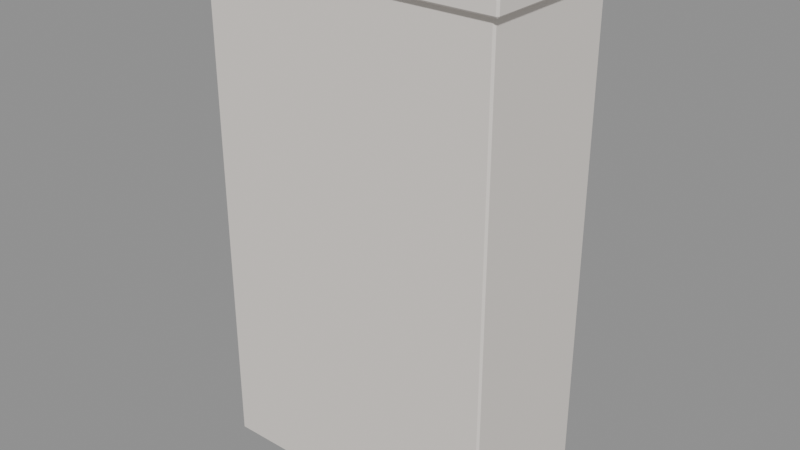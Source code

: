 # Source: MOV_Guarda_Espelho_v01.blend  (saved by Blender 4.2.66; exported with 4.5.12 LTS)
import bpy
from mathutils import Matrix  # noqa: F401  (used for matrix-valued properties, if any)

bpy.ops.wm.read_factory_settings(use_empty=True)
scene = bpy.context.scene
scene.name = 'Scene'

# ---- materials (node trees are filled in below, after node groups)
mat_polyroom_pbr = bpy.data.materials.new('Polyroom_PBR')

# ---- material node trees
mat_polyroom_pbr.use_nodes = True; mat_polyroom_pbr.node_tree.nodes.clear()
_N = mat_polyroom_pbr.node_tree.nodes; _L = mat_polyroom_pbr.node_tree.links
n0 = _N.new('ShaderNodeBsdfPrincipled'); n0.name = 'Principled BSDF'; n0.location = (10, 300)
n0.inputs[2].default_value = 0.8
n1 = _N.new('ShaderNodeOutputMaterial'); n1.name = 'Material Output'; n1.location = (300, 300)
n2 = _N.new('ShaderNodeAttribute'); n2.name = 'Attribute'; n2.location = (0, 0)
n2.attribute_name = 'Color'
_L.new(n0.outputs[0], n1.inputs[0])
_L.new(n2.outputs[0], n0.inputs[0])
n1.is_active_output = True

# ---- meshes
me_mov_guarda_espelho_v01 = bpy.data.meshes.new('MOV_Guarda_Espelho_v01')
me_mov_guarda_espelho_v01.from_pydata([(-0.5925, -0.3, 0.0), (-0.5925, -0.3075, 0.0075), (-0.6, -0.3, 0.0075), (-0.5925, -0.3075, 1.993), (-0.5925, -0.3, 2.0), (-0.6, -0.3, 1.993), (-0.5925, 0.285, 0.0), (-0.6, 0.285, 0.0075), (-0.5925, 0.2925, 0.0075), (-0.5925, 0.285, 2.0), (-0.5925, 0.2925, 1.993), (-0.6, 0.285, 1.993), (0.5925, -0.3, 0.0), (0.6, -0.3, 0.0075), (0.5925, -0.3075, 0.0075), (0.5925, -0.3, 2.0), (0.5925, -0.3075, 1.993), (0.6, -0.3, 1.993), (0.5925, 0.285, 0.0), (0.5925, 0.2925, 0.0075), (0.6, 0.285, 0.0075), (0.5925, 0.285, 2.0), (0.6, 0.285, 1.993), (0.5925, 0.2925, 1.993), (-0.5675, 0.3, 0.05), (-0.5675, 0.2925, 0.0575), (-0.575, 0.3, 0.0575), (-0.5675, 0.2925, 1.943), (-0.5675, 0.3, 1.95), (-0.575, 0.3, 1.943), (-0.5675, 0.305, 0.05), (-0.575, 0.305, 0.0575), (-0.5675, 0.3125, 0.0575), (-0.5675, 0.305, 1.95), (-0.5675, 0.3125, 1.943), (-0.575, 0.305, 1.943), (-0.0125, 0.3, 0.05), (-0.005, 0.3, 0.0575), (-0.0125, 0.2925, 0.0575), (-0.0125, 0.3, 1.95), (-0.0125, 0.2925, 1.943), (-0.005, 0.3, 1.943), (-0.0125, 0.305, 0.05), (-0.0125, 0.3125, 0.0575), (-0.005, 0.305, 0.0575), (-0.0125, 0.305, 1.95), (-0.005, 0.305, 1.943), (-0.0125, 0.3125, 1.943), (-0.0655, 0.315, 0.9), (-0.0655, 0.3075, 0.9075), (-0.073, 0.315, 0.9075), (-0.0655, 0.3075, 1.093), (-0.0655, 0.315, 1.1), (-0.073, 0.315, 1.093), (-0.0655, 0.33, 0.9), (-0.073, 0.33, 0.9075), (-0.0655, 0.3375, 0.9075), (-0.0655, 0.33, 1.1), (-0.0655, 0.3375, 1.093), (-0.073, 0.33, 1.093), (-0.0505, 0.315, 0.9), (-0.043, 0.315, 0.9075), (-0.0505, 0.3075, 0.9075), (-0.0505, 0.315, 1.1), (-0.0505, 0.3075, 1.093), (-0.043, 0.315, 1.093), (-0.0505, 0.33, 0.9), (-0.0505, 0.3375, 0.9075), (-0.043, 0.33, 0.9075), (-0.0505, 0.33, 1.1), (-0.043, 0.33, 1.093), (-0.0505, 0.3375, 1.093), (0.0125, 0.3, 0.05), (0.0125, 0.2925, 0.0575), (0.005, 0.3, 0.0575), (0.0125, 0.2925, 1.943), (0.0125, 0.3, 1.95), (0.005, 0.3, 1.943), (0.0125, 0.305, 0.05), (0.005, 0.305, 0.0575), (0.0125, 0.3125, 0.0575), (0.0125, 0.305, 1.95), (0.0125, 0.3125, 1.943), (0.005, 0.305, 1.943), (0.5675, 0.3, 0.05), (0.575, 0.3, 0.0575), (0.5675, 0.2925, 0.0575), (0.5675, 0.3, 1.95), (0.5675, 0.2925, 1.943), (0.575, 0.3, 1.943), (0.5675, 0.305, 0.05), (0.5675, 0.3125, 0.0575), (0.575, 0.305, 0.0575), (0.5675, 0.305, 1.95), (0.575, 0.305, 1.943), (0.5675, 0.3125, 1.943), (0.0505, 0.315, 0.9), (0.0505, 0.3075, 0.9075), (0.043, 0.315, 0.9075), (0.0505, 0.3075, 1.093), (0.0505, 0.315, 1.1), (0.043, 0.315, 1.093), (0.0505, 0.33, 0.9), (0.043, 0.33, 0.9075), (0.0505, 0.3375, 0.9075), (0.0505, 0.33, 1.1), (0.0505, 0.3375, 1.093), (0.043, 0.33, 1.093), (0.0655, 0.315, 0.9), (0.073, 0.315, 0.9075), (0.0655, 0.3075, 0.9075), (0.0655, 0.315, 1.1), (0.0655, 0.3075, 1.093), (0.073, 0.315, 1.093), (0.0655, 0.33, 0.9), (0.0655, 0.3375, 0.9075), (0.073, 0.33, 0.9075), (0.0655, 0.33, 1.1), (0.073, 0.33, 1.093), (0.0655, 0.3375, 1.093), (-0.6225, -0.33, 2.0), (-0.6225, -0.3375, 2.007), (-0.63, -0.33, 2.007), (-0.6225, -0.3375, 2.053), (-0.6225, -0.33, 2.06), (-0.63, -0.33, 2.053), (-0.6225, 0.315, 2.0), (-0.63, 0.315, 2.007), (-0.6225, 0.3225, 2.007), (-0.6225, 0.315, 2.06), (-0.6225, 0.3225, 2.053), (-0.63, 0.315, 2.053), (0.6225, -0.33, 2.0), (0.63, -0.33, 2.007), (0.6225, -0.3375, 2.007), (0.6225, -0.33, 2.06), (0.6225, -0.3375, 2.053), (0.63, -0.33, 2.053), (0.6225, 0.315, 2.0), (0.6225, 0.3225, 2.007), (0.63, 0.315, 2.007), (0.6225, 0.315, 2.06), (0.63, 0.315, 2.053), (0.6225, 0.3225, 2.053), (-0.5425, -0.25, 0.0), (-0.5425, -0.2575, 0.0075), (-0.55, -0.25, 0.0075), (-0.5425, -0.2575, 0.1125), (-0.5425, -0.25, 0.12), (-0.55, -0.25, 0.1125), (-0.5425, 0.235, 0.0), (-0.55, 0.235, 0.0075), (-0.5425, 0.2425, 0.0075), (-0.5425, 0.235, 0.12), (-0.5425, 0.2425, 0.1125), (-0.55, 0.235, 0.1125), (0.5425, -0.25, 0.0), (0.55, -0.25, 0.0075), (0.5425, -0.2575, 0.0075), (0.5425, -0.25, 0.12), (0.5425, -0.2575, 0.1125), (0.55, -0.25, 0.1125), (0.5425, 0.235, 0.0), (0.5425, 0.2425, 0.0075), (0.55, 0.235, 0.0075), (0.5425, 0.235, 0.12), (0.55, 0.235, 0.1125), (0.5425, 0.2425, 0.1125), (0.0975, 0.3175, 0.4), (0.0975, 0.31, 0.4075), (0.09, 0.3175, 0.4075), (0.0975, 0.31, 1.593), (0.0975, 0.3175, 1.6), (0.09, 0.3175, 1.593), (0.0975, 0.3175, 0.4), (0.09, 0.3175, 0.4075), (0.0975, 0.325, 0.4075), (0.0975, 0.3175, 1.6), (0.0975, 0.325, 1.593), (0.09, 0.3175, 1.593), (0.4825, 0.3175, 0.4), (0.49, 0.3175, 0.4075), (0.4825, 0.31, 0.4075), (0.4825, 0.3175, 1.6), (0.4825, 0.31, 1.593), (0.49, 0.3175, 1.593), (0.4825, 0.3175, 0.4), (0.4825, 0.325, 0.4075), (0.49, 0.3175, 0.4075), (0.4825, 0.3175, 1.6), (0.49, 0.3175, 1.593), (0.4825, 0.325, 1.593)], [], [(14, 16, 3, 1), (20, 22, 17, 13), (30, 42, 36, 24), (21, 9, 4, 15), (2, 5, 11, 7), (8, 10, 23, 19), (38, 40, 27, 25), (44, 46, 41, 37), (54, 66, 60, 48), (45, 33, 28, 39), (26, 29, 35, 31), (32, 34, 47, 43), (62, 64, 51, 49), (68, 70, 65, 61), (78, 90, 84, 72), (69, 57, 52, 63), (50, 53, 59, 55), (56, 58, 71, 67), (86, 88, 75, 73), (92, 94, 89, 85), (102, 114, 108, 96), (93, 81, 76, 87), (74, 77, 83, 79), (80, 82, 95, 91), (110, 112, 99, 97), (116, 118, 113, 109), (126, 138, 132, 120), (117, 105, 100, 111), (98, 101, 107, 103), (104, 106, 119, 115), (134, 136, 123, 121), (140, 142, 137, 133), (150, 162, 156, 144), (141, 129, 124, 135), (122, 125, 131, 127), (128, 130, 143, 139), (158, 160, 147, 145), (164, 166, 161, 157), (174, 186, 180, 168), (165, 153, 148, 159), (146, 149, 155, 151), (152, 154, 167, 163), (182, 184, 171, 169), (188, 190, 185, 181), (189, 177, 172, 183), (170, 173, 179, 175), (176, 178, 191, 187), (0, 1, 2), (3, 4, 5), (6, 7, 8), (9, 10, 11), (12, 13, 14), (15, 16, 17), (18, 19, 20), (21, 22, 23), (24, 25, 26), (27, 28, 29), (30, 31, 32), (33, 34, 35), (36, 37, 38), (39, 40, 41), (42, 43, 44), (45, 46, 47), (48, 49, 50), (51, 52, 53), (54, 55, 56), (57, 58, 59), (60, 61, 62), (63, 64, 65), (66, 67, 68), (69, 70, 71), (72, 73, 74), (75, 76, 77), (78, 79, 80), (81, 82, 83), (84, 85, 86), (87, 88, 89), (90, 91, 92), (93, 94, 95), (96, 97, 98), (99, 100, 101), (102, 103, 104), (105, 106, 107), (108, 109, 110), (111, 112, 113), (114, 115, 116), (117, 118, 119), (120, 121, 122), (123, 124, 125), (126, 127, 128), (129, 130, 131), (132, 133, 134), (135, 136, 137), (138, 139, 140), (141, 142, 143), (144, 145, 146), (147, 148, 149), (150, 151, 152), (153, 154, 155), (156, 157, 158), (159, 160, 161), (162, 163, 164), (165, 166, 167), (168, 169, 170), (171, 172, 173), (174, 175, 176), (177, 178, 179), (180, 181, 182), (183, 184, 185), (186, 187, 188), (189, 190, 191), (6, 0, 2, 7), (1, 3, 5, 2), (4, 9, 11, 5), (10, 8, 7, 11), (18, 6, 8, 19), (9, 21, 23, 10), (22, 20, 19, 23), (12, 18, 20, 13), (21, 15, 17, 22), (16, 14, 13, 17), (0, 12, 14, 1), (15, 4, 3, 16), (30, 24, 26, 31), (25, 27, 29, 26), (28, 33, 35, 29), (34, 32, 31, 35), (42, 30, 32, 43), (33, 45, 47, 34), (46, 44, 43, 47), (36, 42, 44, 37), (45, 39, 41, 46), (40, 38, 37, 41), (24, 36, 38, 25), (39, 28, 27, 40), (54, 48, 50, 55), (49, 51, 53, 50), (52, 57, 59, 53), (58, 56, 55, 59), (66, 54, 56, 67), (57, 69, 71, 58), (70, 68, 67, 71), (60, 66, 68, 61), (69, 63, 65, 70), (64, 62, 61, 65), (48, 60, 62, 49), (63, 52, 51, 64), (78, 72, 74, 79), (73, 75, 77, 74), (76, 81, 83, 77), (82, 80, 79, 83), (90, 78, 80, 91), (81, 93, 95, 82), (94, 92, 91, 95), (84, 90, 92, 85), (93, 87, 89, 94), (88, 86, 85, 89), (72, 84, 86, 73), (87, 76, 75, 88), (102, 96, 98, 103), (97, 99, 101, 98), (100, 105, 107, 101), (106, 104, 103, 107), (114, 102, 104, 115), (105, 117, 119, 106), (118, 116, 115, 119), (108, 114, 116, 109), (117, 111, 113, 118), (112, 110, 109, 113), (96, 108, 110, 97), (111, 100, 99, 112), (126, 120, 122, 127), (121, 123, 125, 122), (124, 129, 131, 125), (130, 128, 127, 131), (138, 126, 128, 139), (129, 141, 143, 130), (142, 140, 139, 143), (132, 138, 140, 133), (141, 135, 137, 142), (136, 134, 133, 137), (120, 132, 134, 121), (135, 124, 123, 136), (150, 144, 146, 151), (145, 147, 149, 146), (148, 153, 155, 149), (154, 152, 151, 155), (162, 150, 152, 163), (153, 165, 167, 154), (166, 164, 163, 167), (156, 162, 164, 157), (165, 159, 161, 166), (160, 158, 157, 161), (144, 156, 158, 145), (159, 148, 147, 160), (174, 168, 170, 175), (169, 171, 173, 170), (172, 177, 179, 173), (178, 176, 175, 179), (186, 174, 176, 187), (177, 189, 191, 178), (190, 188, 187, 191), (180, 186, 188, 181), (189, 183, 185, 190), (184, 182, 181, 185), (168, 180, 182, 169), (183, 172, 171, 184), (6, 18, 12, 0)])
_uv = me_mov_guarda_espelho_v01.uv_layers.new(name='UVMap')
_uv.uv.foreach_set('vector', [0.3269, 0.5186, 0.3269, 0.007204, 0.6321, 0.007204, 0.6321, 0.5186, 0.3144, 0.5186, 0.3144, 0.007204, 0.3144, 0.007204, 0.3144, 0.5186, 0.6466, 0.4947, 0.7895, 0.4947, 0.7895, 0.4947, 0.6466, 0.4947, 0.3125, 0.005272, 0.007204, 0.005272, 0.007204, 0.005272, 0.3125, 0.005272, 0.005272, 0.5186, 0.005272, 0.007204, 0.005272, 0.007204, 0.005272, 0.5186, 0.007204, 0.5186, 0.007204, 0.007204, 0.3125, 0.007204, 0.3125, 0.5186, 0.8039, 0.4928, 0.8039, 0.007204, 0.9469, 0.007204, 0.9469, 0.4928, 0.7915, 0.4928, 0.7915, 0.007204, 0.7915, 0.007204, 0.7915, 0.4928, 0.3693, 0.5826, 0.3732, 0.5826, 0.3732, 0.5826, 0.3693, 0.5826, 0.7895, 0.005272, 0.6466, 0.005272, 0.6466, 0.005272, 0.7895, 0.005272, 0.6446, 0.4928, 0.6446, 0.007204, 0.6446, 0.007204, 0.6446, 0.4928, 0.6466, 0.4928, 0.6466, 0.007204, 0.7895, 0.007204, 0.7895, 0.4928, 0.3876, 0.5806, 0.3876, 0.533, 0.3914, 0.533, 0.3914, 0.5806, 0.3751, 0.5806, 0.3751, 0.533, 0.3751, 0.533, 0.3751, 0.5806, 0.6466, 0.9947, 0.7895, 0.9947, 0.7895, 0.9947, 0.6466, 0.9947, 0.3732, 0.531, 0.3693, 0.531, 0.3693, 0.531, 0.3732, 0.531, 0.3674, 0.5806, 0.3674, 0.533, 0.3674, 0.533, 0.3674, 0.5806, 0.3693, 0.5806, 0.3693, 0.533, 0.3732, 0.533, 0.3732, 0.5806, 0.8039, 0.9928, 0.8039, 0.5072, 0.9469, 0.5072, 0.9469, 0.9928, 0.7915, 0.9928, 0.7915, 0.5072, 0.7915, 0.5072, 0.7915, 0.9928, 0.4058, 0.5826, 0.4097, 0.5826, 0.4097, 0.5826, 0.4058, 0.5826, 0.7895, 0.5053, 0.6466, 0.5053, 0.6466, 0.5053, 0.7895, 0.5053, 0.6446, 0.9928, 0.6446, 0.5072, 0.6446, 0.5072, 0.6446, 0.9928, 0.6466, 0.9928, 0.6466, 0.5072, 0.7895, 0.5072, 0.7895, 0.9928, 0.4241, 0.5806, 0.4241, 0.533, 0.428, 0.533, 0.428, 0.5806, 0.4116, 0.5806, 0.4116, 0.533, 0.4116, 0.533, 0.4116, 0.5806, 0.3308, 0.8537, 0.3308, 0.533, 0.3308, 0.533, 0.3308, 0.8537, 0.4097, 0.531, 0.4058, 0.531, 0.4058, 0.531, 0.4097, 0.531, 0.4039, 0.5806, 0.4039, 0.533, 0.4039, 0.533, 0.4039, 0.5806, 0.4058, 0.5806, 0.4058, 0.533, 0.4097, 0.533, 0.4097, 0.5806, 0.3549, 0.8537, 0.3433, 0.8537, 0.3433, 0.533, 0.3549, 0.533, 0.3289, 0.531, 0.3173, 0.531, 0.3173, 0.531, 0.3289, 0.531, 0.2634, 0.8125, 0.2634, 0.533, 0.2634, 0.533, 0.2634, 0.8125, 0.3154, 0.533, 0.3154, 0.8537, 0.3154, 0.8537, 0.3154, 0.533, 0.3289, 0.8556, 0.3173, 0.8556, 0.3173, 0.8556, 0.3289, 0.8556, 0.3289, 0.8537, 0.3173, 0.8537, 0.3173, 0.533, 0.3289, 0.533, 0.3029, 0.8125, 0.2758, 0.8125, 0.2758, 0.533, 0.3029, 0.533, 0.2614, 0.531, 0.2344, 0.531, 0.2344, 0.531, 0.2614, 0.531, 0.007204, 0.8402, 0.1064, 0.8402, 0.1064, 0.8402, 0.007204, 0.8402, 0.2324, 0.533, 0.2324, 0.8125, 0.2324, 0.8125, 0.2324, 0.533, 0.2614, 0.8144, 0.2344, 0.8144, 0.2344, 0.8144, 0.2614, 0.8144, 0.2614, 0.8125, 0.2344, 0.8125, 0.2344, 0.533, 0.2614, 0.533, 0.1208, 0.8382, 0.1208, 0.533, 0.22, 0.533, 0.22, 0.8382, 0.1083, 0.8382, 0.1083, 0.533, 0.1083, 0.533, 0.1083, 0.8382, 0.1064, 0.531, 0.007204, 0.531, 0.007204, 0.531, 0.1064, 0.531, 0.005272, 0.8382, 0.005272, 0.533, 0.005272, 0.533, 0.005272, 0.8382, 0.007204, 0.8382, 0.007204, 0.533, 0.1064, 0.533, 0.1064, 0.8382, 0.6321, 0.5205, 0.6321, 0.5186, 0.6341, 0.5186, 0.6321, 0.007204, 0.6321, 0.005272, 0.6341, 0.007204, 0.007204, 0.5205, 0.005272, 0.5186, 0.007204, 0.5186, 0.007204, 0.005272, 0.007204, 0.007204, 0.005272, 0.007204, 0.3125, 0.5205, 0.3144, 0.5205, 0.3125, 0.5205, 0.3269, 0.005272, 0.3269, 0.007204, 0.3249, 0.007204, 0.3125, 0.5205, 0.3125, 0.5186, 0.3144, 0.5186, 0.3125, 0.005272, 0.3144, 0.007204, 0.3125, 0.007204, 0.6466, 0.4947, 0.6466, 0.4947, 0.6446, 0.4947, 0.6466, 0.005272, 0.6466, 0.005272, 0.6446, 0.005272, 0.6466, 0.4947, 0.6446, 0.4928, 0.6466, 0.4928, 0.6466, 0.005272, 0.6466, 0.007204, 0.6446, 0.007204, 0.7895, 0.4947, 0.7915, 0.4947, 0.7895, 0.4947, 0.7895, 0.005272, 0.7895, 0.005272, 0.7915, 0.005272, 0.7895, 0.4947, 0.7895, 0.4928, 0.7915, 0.4928, 0.7895, 0.005272, 0.7915, 0.007204, 0.7895, 0.007204, 0.3693, 0.5826, 0.3693, 0.5826, 0.3674, 0.5826, 0.3693, 0.531, 0.3693, 0.531, 0.3674, 0.531, 0.3693, 0.5826, 0.3674, 0.5806, 0.3693, 0.5806, 0.3693, 0.531, 0.3693, 0.533, 0.3674, 0.533, 0.3732, 0.5826, 0.3751, 0.5826, 0.3732, 0.5826, 0.3732, 0.531, 0.3732, 0.531, 0.3751, 0.531, 0.3732, 0.5826, 0.3732, 0.5806, 0.3751, 0.5806, 0.3732, 0.531, 0.3751, 0.533, 0.3732, 0.533, 0.6466, 0.9947, 0.6466, 0.9947, 0.6446, 0.9947, 0.6466, 0.5053, 0.6466, 0.5053, 0.6446, 0.5053, 0.6466, 0.9947, 0.6446, 0.9928, 0.6466, 0.9928, 0.6466, 0.5053, 0.6466, 0.5072, 0.6446, 0.5072, 0.7895, 0.9947, 0.7915, 0.9947, 0.7895, 0.9947, 0.7895, 0.5053, 0.7895, 0.5053, 0.7915, 0.5053, 0.7895, 0.9947, 0.7895, 0.9928, 0.7915, 0.9928, 0.7895, 0.5053, 0.7915, 0.5072, 0.7895, 0.5072, 0.4058, 0.5826, 0.4058, 0.5826, 0.4039, 0.5826, 0.4058, 0.531, 0.4058, 0.531, 0.4039, 0.531, 0.4058, 0.5826, 0.4039, 0.5806, 0.4058, 0.5806, 0.4058, 0.531, 0.4058, 0.533, 0.4039, 0.533, 0.4097, 0.5826, 0.4116, 0.5826, 0.4097, 0.5826, 0.4097, 0.531, 0.4097, 0.531, 0.4116, 0.531, 0.4097, 0.5826, 0.4097, 0.5806, 0.4116, 0.5806, 0.4097, 0.531, 0.4116, 0.533, 0.4097, 0.533, 0.3308, 0.8537, 0.3308, 0.8537, 0.3308, 0.8556, 0.3154, 0.8537, 0.3154, 0.8537, 0.3154, 0.8556, 0.3308, 0.8537, 0.3289, 0.8556, 0.3289, 0.8537, 0.3154, 0.8537, 0.3173, 0.8537, 0.3173, 0.8556, 0.3308, 0.533, 0.3308, 0.531, 0.3308, 0.533, 0.3154, 0.533, 0.3154, 0.533, 0.3154, 0.531, 0.3308, 0.533, 0.3289, 0.533, 0.3289, 0.531, 0.3154, 0.533, 0.3173, 0.531, 0.3173, 0.533, 0.2634, 0.8125, 0.2634, 0.8125, 0.2634, 0.8144, 0.2324, 0.8125, 0.2324, 0.8125, 0.2324, 0.8144, 0.2634, 0.8125, 0.2614, 0.8144, 0.2614, 0.8125, 0.2324, 0.8125, 0.2344, 0.8125, 0.2344, 0.8144, 0.2634, 0.533, 0.2634, 0.531, 0.2634, 0.533, 0.2324, 0.533, 0.2324, 0.533, 0.2324, 0.531, 0.2634, 0.533, 0.2614, 0.533, 0.2614, 0.531, 0.2324, 0.533, 0.2344, 0.531, 0.2344, 0.533, 0.007204, 0.8402, 0.007204, 0.8402, 0.005272, 0.8402, 0.007204, 0.531, 0.007204, 0.531, 0.005272, 0.531, 0.007204, 0.8402, 0.005272, 0.8382, 0.007204, 0.8382, 0.007204, 0.531, 0.007204, 0.533, 0.005272, 0.533, 0.1064, 0.8402, 0.1083, 0.8402, 0.1064, 0.8402, 0.1064, 0.531, 0.1064, 0.531, 0.1083, 0.531, 0.1064, 0.8402, 0.1064, 0.8382, 0.1083, 0.8382, 0.1064, 0.531, 0.1083, 0.533, 0.1064, 0.533, 0.007204, 0.5205, 0.007204, 0.5205, 0.005272, 0.5186, 0.005272, 0.5186, 0.6321, 0.5186, 0.6321, 0.007204, 0.6341, 0.007204, 0.6341, 0.5186, 0.007204, 0.005272, 0.007204, 0.005272, 0.005272, 0.007204, 0.005272, 0.007204, 0.007204, 0.007204, 0.007204, 0.5186, 0.005272, 0.5186, 0.005272, 0.007204, 0.3125, 0.5205, 0.007204, 0.5205, 0.007204, 0.5186, 0.3125, 0.5186, 0.007204, 0.005272, 0.3125, 0.005272, 0.3125, 0.007204, 0.007204, 0.007204, 0.3144, 0.007204, 0.3144, 0.5186, 0.3125, 0.5186, 0.3125, 0.007204, 0.3125, 0.5205, 0.3125, 0.5205, 0.3144, 0.5186, 0.3144, 0.5186, 0.3125, 0.005272, 0.3125, 0.005272, 0.3144, 0.007204, 0.3144, 0.007204, 0.3269, 0.007204, 0.3269, 0.5186, 0.3249, 0.5186, 0.3249, 0.007204, 0.6321, 0.5205, 0.3269, 0.5205, 0.3269, 0.5186, 0.6321, 0.5186, 0.3269, 0.005272, 0.6321, 0.005272, 0.6321, 0.007204, 0.3269, 0.007204, 0.6466, 0.4947, 0.6466, 0.4947, 0.6446, 0.4928, 0.6446, 0.4928, 0.6446, 0.4928, 0.6446, 0.007204, 0.6446, 0.007204, 0.6446, 0.4928, 0.6466, 0.005272, 0.6466, 0.005272, 0.6446, 0.007204, 0.6446, 0.007204, 0.6466, 0.007204, 0.6466, 0.4928, 0.6446, 0.4928, 0.6446, 0.007204, 0.7895, 0.4947, 0.6466, 0.4947, 0.6466, 0.4928, 0.7895, 0.4928, 0.6466, 0.005272, 0.7895, 0.005272, 0.7895, 0.007204, 0.6466, 0.007204, 0.7915, 0.007204, 0.7915, 0.4928, 0.7895, 0.4928, 0.7895, 0.007204, 0.7895, 0.4947, 0.7895, 0.4947, 0.7915, 0.4928, 0.7915, 0.4928, 0.7895, 0.005272, 0.7895, 0.005272, 0.7915, 0.007204, 0.7915, 0.007204, 0.7915, 0.007204, 0.7915, 0.4928, 0.7915, 0.4928, 0.7915, 0.007204, 0.6466, 0.4947, 0.7895, 0.4947, 0.7895, 0.4947, 0.6466, 0.4947, 0.7895, 0.005272, 0.6466, 0.005272, 0.6466, 0.005272, 0.7895, 0.005272, 0.3693, 0.5826, 0.3693, 0.5826, 0.3674, 0.5806, 0.3674, 0.5806, 0.3674, 0.5806, 0.3674, 0.533, 0.3674, 0.533, 0.3674, 0.5806, 0.3693, 0.531, 0.3693, 0.531, 0.3674, 0.533, 0.3674, 0.533, 0.3693, 0.533, 0.3693, 0.5806, 0.3674, 0.5806, 0.3674, 0.533, 0.3732, 0.5826, 0.3693, 0.5826, 0.3693, 0.5806, 0.3732, 0.5806, 0.3693, 0.531, 0.3732, 0.531, 0.3732, 0.533, 0.3693, 0.533, 0.3751, 0.533, 0.3751, 0.5806, 0.3732, 0.5806, 0.3732, 0.533, 0.3732, 0.5826, 0.3732, 0.5826, 0.3751, 0.5806, 0.3751, 0.5806, 0.3732, 0.531, 0.3732, 0.531, 0.3751, 0.533, 0.3751, 0.533, 0.3751, 0.533, 0.3751, 0.5806, 0.3751, 0.5806, 0.3751, 0.533, 0.3693, 0.5826, 0.3732, 0.5826, 0.3732, 0.5826, 0.3693, 0.5826, 0.3732, 0.531, 0.3693, 0.531, 0.3693, 0.531, 0.3732, 0.531, 0.6466, 0.9947, 0.6466, 0.9947, 0.6446, 0.9928, 0.6446, 0.9928, 0.6446, 0.9928, 0.6446, 0.5072, 0.6446, 0.5072, 0.6446, 0.9928, 0.6466, 0.5053, 0.6466, 0.5053, 0.6446, 0.5072, 0.6446, 0.5072, 0.6466, 0.5072, 0.6466, 0.9928, 0.6446, 0.9928, 0.6446, 0.5072, 0.7895, 0.9947, 0.6466, 0.9947, 0.6466, 0.9928, 0.7895, 0.9928, 0.6466, 0.5053, 0.7895, 0.5053, 0.7895, 0.5072, 0.6466, 0.5072, 0.7915, 0.5072, 0.7915, 0.9928, 0.7895, 0.9928, 0.7895, 0.5072, 0.7895, 0.9947, 0.7895, 0.9947, 0.7915, 0.9928, 0.7915, 0.9928, 0.7895, 0.5053, 0.7895, 0.5053, 0.7915, 0.5072, 0.7915, 0.5072, 0.7915, 0.5072, 0.7915, 0.9928, 0.7915, 0.9928, 0.7915, 0.5072, 0.6466, 0.9947, 0.7895, 0.9947, 0.7895, 0.9947, 0.6466, 0.9947, 0.7895, 0.5053, 0.6466, 0.5053, 0.6466, 0.5053, 0.7895, 0.5053, 0.4058, 0.5826, 0.4058, 0.5826, 0.4039, 0.5806, 0.4039, 0.5806, 0.4039, 0.5806, 0.4039, 0.533, 0.4039, 0.533, 0.4039, 0.5806, 0.4058, 0.531, 0.4058, 0.531, 0.4039, 0.533, 0.4039, 0.533, 0.4058, 0.533, 0.4058, 0.5806, 0.4039, 0.5806, 0.4039, 0.533, 0.4097, 0.5826, 0.4058, 0.5826, 0.4058, 0.5806, 0.4097, 0.5806, 0.4058, 0.531, 0.4097, 0.531, 0.4097, 0.533, 0.4058, 0.533, 0.4116, 0.533, 0.4116, 0.5806, 0.4097, 0.5806, 0.4097, 0.533, 0.4097, 0.5826, 0.4097, 0.5826, 0.4116, 0.5806, 0.4116, 0.5806, 0.4097, 0.531, 0.4097, 0.531, 0.4116, 0.533, 0.4116, 0.533, 0.4116, 0.533, 0.4116, 0.5806, 0.4116, 0.5806, 0.4116, 0.533, 0.4058, 0.5826, 0.4097, 0.5826, 0.4097, 0.5826, 0.4058, 0.5826, 0.4097, 0.531, 0.4058, 0.531, 0.4058, 0.531, 0.4097, 0.531, 0.3308, 0.8537, 0.3308, 0.8537, 0.3289, 0.8556, 0.3289, 0.8556, 0.3289, 0.8556, 0.3173, 0.8556, 0.3173, 0.8556, 0.3289, 0.8556, 0.3154, 0.8537, 0.3154, 0.8537, 0.3173, 0.8556, 0.3173, 0.8556, 0.3173, 0.8537, 0.3289, 0.8537, 0.3289, 0.8556, 0.3173, 0.8556, 0.3308, 0.533, 0.3308, 0.8537, 0.3289, 0.8537, 0.3289, 0.533, 0.3154, 0.8537, 0.3154, 0.533, 0.3173, 0.533, 0.3173, 0.8537, 0.3173, 0.531, 0.3289, 0.531, 0.3289, 0.533, 0.3173, 0.533, 0.3308, 0.533, 0.3308, 0.533, 0.3289, 0.531, 0.3289, 0.531, 0.3154, 0.533, 0.3154, 0.533, 0.3173, 0.531, 0.3173, 0.531, 0.3173, 0.531, 0.3289, 0.531, 0.3289, 0.531, 0.3173, 0.531, 0.3308, 0.8537, 0.3308, 0.533, 0.3308, 0.533, 0.3308, 0.8537, 0.3154, 0.533, 0.3154, 0.8537, 0.3154, 0.8537, 0.3154, 0.533, 0.2634, 0.8125, 0.2634, 0.8125, 0.2614, 0.8144, 0.2614, 0.8144, 0.2614, 0.8144, 0.2344, 0.8144, 0.2344, 0.8144, 0.2614, 0.8144, 0.2324, 0.8125, 0.2324, 0.8125, 0.2344, 0.8144, 0.2344, 0.8144, 0.2344, 0.8125, 0.2614, 0.8125, 0.2614, 0.8144, 0.2344, 0.8144, 0.2634, 0.533, 0.2634, 0.8125, 0.2614, 0.8125, 0.2614, 0.533, 0.2324, 0.8125, 0.2324, 0.533, 0.2344, 0.533, 0.2344, 0.8125, 0.2344, 0.531, 0.2614, 0.531, 0.2614, 0.533, 0.2344, 0.533, 0.2634, 0.533, 0.2634, 0.533, 0.2614, 0.531, 0.2614, 0.531, 0.2324, 0.533, 0.2324, 0.533, 0.2344, 0.531, 0.2344, 0.531, 0.2344, 0.531, 0.2614, 0.531, 0.2614, 0.531, 0.2344, 0.531, 0.2634, 0.8125, 0.2634, 0.533, 0.2634, 0.533, 0.2634, 0.8125, 0.2324, 0.533, 0.2324, 0.8125, 0.2324, 0.8125, 0.2324, 0.533, 0.007204, 0.8402, 0.007204, 0.8402, 0.005272, 0.8382, 0.005272, 0.8382, 0.005272, 0.8382, 0.005272, 0.533, 0.005272, 0.533, 0.005272, 0.8382, 0.007204, 0.531, 0.007204, 0.531, 0.005272, 0.533, 0.005272, 0.533, 0.007204, 0.533, 0.007204, 0.8382, 0.005272, 0.8382, 0.005272, 0.533, 0.1064, 0.8402, 0.007204, 0.8402, 0.007204, 0.8382, 0.1064, 0.8382, 0.007204, 0.531, 0.1064, 0.531, 0.1064, 0.533, 0.007204, 0.533, 0.1083, 0.533, 0.1083, 0.8382, 0.1064, 0.8382, 0.1064, 0.533, 0.1064, 0.8402, 0.1064, 0.8402, 0.1083, 0.8382, 0.1083, 0.8382, 0.1064, 0.531, 0.1064, 0.531, 0.1083, 0.533, 0.1083, 0.533, 0.1083, 0.533, 0.1083, 0.8382, 0.1083, 0.8382, 0.1083, 0.533, 0.007204, 0.8402, 0.1064, 0.8402, 0.1064, 0.8402, 0.007204, 0.8402, 0.1064, 0.531, 0.007204, 0.531, 0.007204, 0.531, 0.1064, 0.531, 0.007204, 0.5205, 0.3125, 0.5205, 0.3125, 0.5205, 0.007204, 0.5205])
_ca = me_mov_guarda_espelho_v01.color_attributes.new('Color', 'FLOAT_COLOR', 'POINT')
_ca.data.foreach_set('color', [0.8, 0.75, 0.7, 1.0, 0.8, 0.75, 0.7, 1.0, 0.8, 0.75, 0.7, 1.0, 0.8, 0.75, 0.7, 1.0, 0.8, 0.75, 0.7, 1.0, 0.8, 0.75, 0.7, 1.0, 0.8, 0.75, 0.7, 1.0, 0.8, 0.75, 0.7, 1.0, 0.8, 0.75, 0.7, 1.0, 0.8, 0.75, 0.7, 1.0, 0.8, 0.75, 0.7, 1.0, 0.8, 0.75, 0.7, 1.0, 0.8, 0.75, 0.7, 1.0, 0.8, 0.75, 0.7, 1.0, 0.8, 0.75, 0.7, 1.0, 0.8, 0.75, 0.7, 1.0, 0.8, 0.75, 0.7, 1.0, 0.8, 0.75, 0.7, 1.0, 0.8, 0.75, 0.7, 1.0, 0.8, 0.75, 0.7, 1.0, 0.8, 0.75, 0.7, 1.0, 0.8, 0.75, 0.7, 1.0, 0.8, 0.75, 0.7, 1.0, 0.8, 0.75, 0.7, 1.0, 0.8, 0.75, 0.7, 1.0, 0.8, 0.75, 0.7, 1.0, 0.8, 0.75, 0.7, 1.0, 0.8, 0.75, 0.7, 1.0, 0.8, 0.75, 0.7, 1.0, 0.8, 0.75, 0.7, 1.0, 0.8, 0.75, 0.7, 1.0, 0.8, 0.75, 0.7, 1.0, 0.8, 0.75, 0.7, 1.0, 0.8, 0.75, 0.7, 1.0, 0.8, 0.75, 0.7, 1.0, 0.8, 0.75, 0.7, 1.0, 0.8, 0.75, 0.7, 1.0, 0.8, 0.75, 0.7, 1.0, 0.8, 0.75, 0.7, 1.0, 0.8, 0.75, 0.7, 1.0, 0.8, 0.75, 0.7, 1.0, 0.8, 0.75, 0.7, 1.0, 0.8, 0.75, 0.7, 1.0, 0.8, 0.75, 0.7, 1.0, 0.8, 0.75, 0.7, 1.0, 0.8, 0.75, 0.7, 1.0, 0.8, 0.75, 0.7, 1.0, 0.8, 0.75, 0.7, 1.0, 0.8, 0.75, 0.7, 1.0, 0.8, 0.75, 0.7, 1.0, 0.8, 0.75, 0.7, 1.0, 0.8, 0.75, 0.7, 1.0, 0.8, 0.75, 0.7, 1.0, 0.8, 0.75, 0.7, 1.0, 0.8, 0.75, 0.7, 1.0, 0.8, 0.75, 0.7, 1.0, 0.8, 0.75, 0.7, 1.0, 0.8, 0.75, 0.7, 1.0, 0.8, 0.75, 0.7, 1.0, 0.8, 0.75, 0.7, 1.0, 0.8, 0.75, 0.7, 1.0, 0.8, 0.75, 0.7, 1.0, 0.8, 0.75, 0.7, 1.0, 0.8, 0.75, 0.7, 1.0, 0.8, 0.75, 0.7, 1.0, 0.8, 0.75, 0.7, 1.0, 0.8, 0.75, 0.7, 1.0, 0.8, 0.75, 0.7, 1.0, 0.8, 0.75, 0.7, 1.0, 0.8, 0.75, 0.7, 1.0, 0.8, 0.75, 0.7, 1.0, 0.8, 0.75, 0.7, 1.0, 0.8, 0.75, 0.7, 1.0, 0.8, 0.75, 0.7, 1.0, 0.8, 0.75, 0.7, 1.0, 0.8, 0.75, 0.7, 1.0, 0.8, 0.75, 0.7, 1.0, 0.8, 0.75, 0.7, 1.0, 0.8, 0.75, 0.7, 1.0, 0.8, 0.75, 0.7, 1.0, 0.8, 0.75, 0.7, 1.0, 0.8, 0.75, 0.7, 1.0, 0.8, 0.75, 0.7, 1.0, 0.8, 0.75, 0.7, 1.0, 0.8, 0.75, 0.7, 1.0, 0.8, 0.75, 0.7, 1.0, 0.8, 0.75, 0.7, 1.0, 0.8, 0.75, 0.7, 1.0, 0.8, 0.75, 0.7, 1.0, 0.8, 0.75, 0.7, 1.0, 0.8, 0.75, 0.7, 1.0, 0.8, 0.75, 0.7, 1.0, 0.8, 0.75, 0.7, 1.0, 0.8, 0.75, 0.7, 1.0, 0.8, 0.75, 0.7, 1.0, 0.8, 0.75, 0.7, 1.0, 0.8, 0.75, 0.7, 1.0, 0.8, 0.75, 0.7, 1.0, 0.8, 0.75, 0.7, 1.0, 0.8, 0.75, 0.7, 1.0, 0.8, 0.75, 0.7, 1.0, 0.8, 0.75, 0.7, 1.0, 0.8, 0.75, 0.7, 1.0, 0.8, 0.75, 0.7, 1.0, 0.8, 0.75, 0.7, 1.0, 0.8, 0.75, 0.7, 1.0, 0.8, 0.75, 0.7, 1.0, 0.8, 0.75, 0.7, 1.0, 0.8, 0.75, 0.7, 1.0, 0.8, 0.75, 0.7, 1.0, 0.8, 0.75, 0.7, 1.0, 0.8, 0.75, 0.7, 1.0, 0.8, 0.75, 0.7, 1.0, 0.8, 0.75, 0.7, 1.0, 0.8, 0.75, 0.7, 1.0, 0.8, 0.75, 0.7, 1.0, 0.8, 0.75, 0.7, 1.0, 0.8, 0.75, 0.7, 1.0, 0.8, 0.75, 0.7, 1.0, 0.8, 0.75, 0.7, 1.0, 0.8, 0.75, 0.7, 1.0, 0.8, 0.75, 0.7, 1.0, 0.8, 0.75, 0.7, 1.0, 0.8, 0.75, 0.7, 1.0, 0.8, 0.75, 0.7, 1.0, 0.8, 0.75, 0.7, 1.0, 0.8, 0.75, 0.7, 1.0, 0.8, 0.75, 0.7, 1.0, 0.8, 0.75, 0.7, 1.0, 0.8, 0.75, 0.7, 1.0, 0.8, 0.75, 0.7, 1.0, 0.8, 0.75, 0.7, 1.0, 0.8, 0.75, 0.7, 1.0, 0.8, 0.75, 0.7, 1.0, 0.8, 0.75, 0.7, 1.0, 0.8, 0.75, 0.7, 1.0, 0.8, 0.75, 0.7, 1.0, 0.8, 0.75, 0.7, 1.0, 0.8, 0.75, 0.7, 1.0, 0.8, 0.75, 0.7, 1.0, 0.8, 0.75, 0.7, 1.0, 0.8, 0.75, 0.7, 1.0, 0.8, 0.75, 0.7, 1.0, 0.8, 0.75, 0.7, 1.0, 0.8, 0.75, 0.7, 1.0, 0.8, 0.75, 0.7, 1.0, 0.8, 0.75, 0.7, 1.0, 0.8, 0.75, 0.7, 1.0, 0.8, 0.75, 0.7, 1.0, 0.8, 0.75, 0.7, 1.0, 0.8, 0.75, 0.7, 1.0, 0.8, 0.75, 0.7, 1.0, 0.8, 0.75, 0.7, 1.0, 0.8, 0.75, 0.7, 1.0, 0.8, 0.75, 0.7, 1.0, 0.8, 0.75, 0.7, 1.0, 0.8, 0.75, 0.7, 1.0, 0.8, 0.75, 0.7, 1.0, 0.8, 0.75, 0.7, 1.0, 0.8, 0.75, 0.7, 1.0, 0.8, 0.75, 0.7, 1.0, 0.8, 0.75, 0.7, 1.0, 0.8, 0.75, 0.7, 1.0, 0.8, 0.75, 0.7, 1.0, 0.8, 0.75, 0.7, 1.0, 0.8, 0.75, 0.7, 1.0, 0.8, 0.75, 0.7, 1.0, 0.8, 0.75, 0.7, 1.0, 0.8, 0.75, 0.7, 1.0, 0.8, 0.75, 0.7, 1.0, 0.8, 0.75, 0.7, 1.0, 0.8, 0.75, 0.7, 1.0, 0.8, 0.75, 0.7, 1.0, 0.8, 0.75, 0.7, 1.0, 0.8, 0.75, 0.7, 1.0, 0.8, 0.75, 0.7, 1.0, 0.8, 0.75, 0.7, 1.0, 0.8, 0.75, 0.7, 1.0, 0.8, 0.75, 0.7, 1.0, 0.8, 0.75, 0.7, 1.0, 0.8, 0.75, 0.7, 1.0, 0.8, 0.75, 0.7, 1.0, 0.8, 0.75, 0.7, 1.0, 0.8, 0.75, 0.7, 1.0, 0.8, 0.75, 0.7, 1.0, 0.8, 0.75, 0.7, 1.0, 0.8, 0.75, 0.7, 1.0, 0.8, 0.75, 0.7, 1.0, 0.8, 0.75, 0.7, 1.0, 0.8, 0.75, 0.7, 1.0, 0.8, 0.75, 0.7, 1.0, 0.8, 0.75, 0.7, 1.0])
me_mov_guarda_espelho_v01.materials.append(mat_polyroom_pbr)
me_mov_guarda_espelho_v01.update()

# ---- objects
ob_mov_guarda_espelho_v01 = bpy.data.objects.new('MOV_Guarda_Espelho_v01', me_mov_guarda_espelho_v01)

# ---- transforms, parenting, visibility, modifiers, constraints
ob_mov_guarda_espelho_v01.location = (0.0, 0.0, 0.0)

# ---- collection membership
scene.collection.objects.link(ob_mov_guarda_espelho_v01)

# ---- scene / render settings (as saved in the file)
scene.frame_start = 1; scene.frame_end = 250; scene.frame_set(1)
scene.render.engine = 'BLENDER_EEVEE_NEXT'
bpy.context.view_layer.update()

# ---- added for rendering (the .blend has no active camera and no usable light): camera, sun + grey world if the file has none
cam_auto = bpy.data.cameras.new('AutoCamera')
cam_auto.lens = 50.0
cam_auto.sensor_width = 36.0
cam_auto.clip_end = 1000.0
ob_auto_camera = bpy.data.objects.new('AutoCamera', cam_auto)
scene.collection.objects.link(ob_auto_camera)
ob_auto_camera.location = (2.31987, -2.78384, 2.88589)
ob_auto_camera.rotation_euler = (1.09748, -7.21219e-08, 0.694738)
scene.camera = ob_auto_camera
light_auto_sun = bpy.data.lights.new('AutoSun', 'SUN')
light_auto_sun.energy = 3.0
light_auto_sun.angle = 0.0523599
ob_auto_sun = bpy.data.objects.new('AutoSun', light_auto_sun)
scene.collection.objects.link(ob_auto_sun)
ob_auto_sun.rotation_euler = (0.872665, 0.174533, 0.523599)
if scene.world is None:
    world_auto = bpy.data.worlds.new('AutoWorld')
    world_auto.color = (0.3, 0.3, 0.3)
    scene.world = world_auto
bpy.context.view_layer.update()
